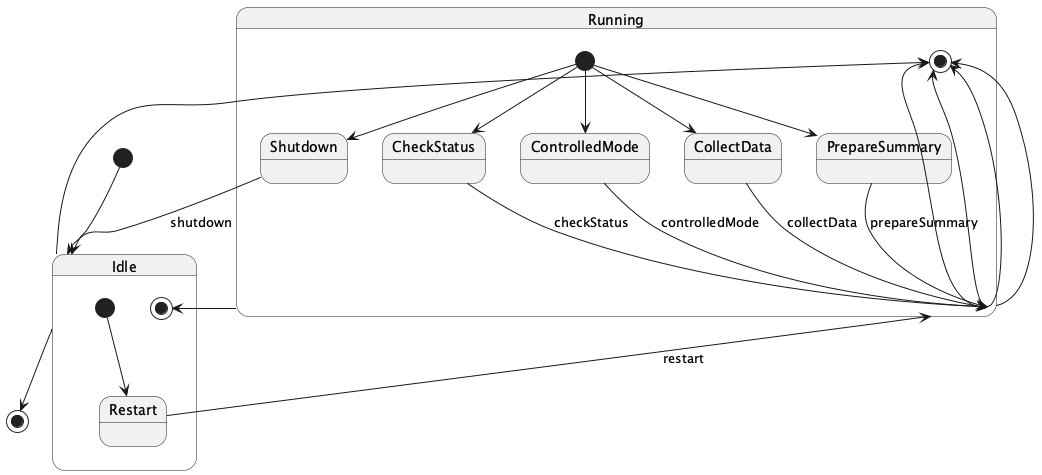

The diagram above was rendered by PlantUML. Its source (embedded in the PNG):
@startuml
[*] --> Idle
Idle --> [*]

state Idle {
  [*] --> Restart
  Restart --> Running : restart
  Running --> [*]
}

state Running {
  [*] --> CollectData
  CollectData --> Running : collectData
  Running --> [*]
}

state Running {
  [*] --> PrepareSummary
  PrepareSummary --> Running : prepareSummary
  Running --> [*]
}

state Running {
  [*] --> CheckStatus
  CheckStatus --> Running : checkStatus
  Running --> [*]
}

state Running {
  [*] --> ControlledMode
  ControlledMode --> Running : controlledMode
  Running --> [*]
}

state Running {
  [*] --> Shutdown
  Shutdown --> Idle : shutdown
  Idle --> [*]
}

@enduml